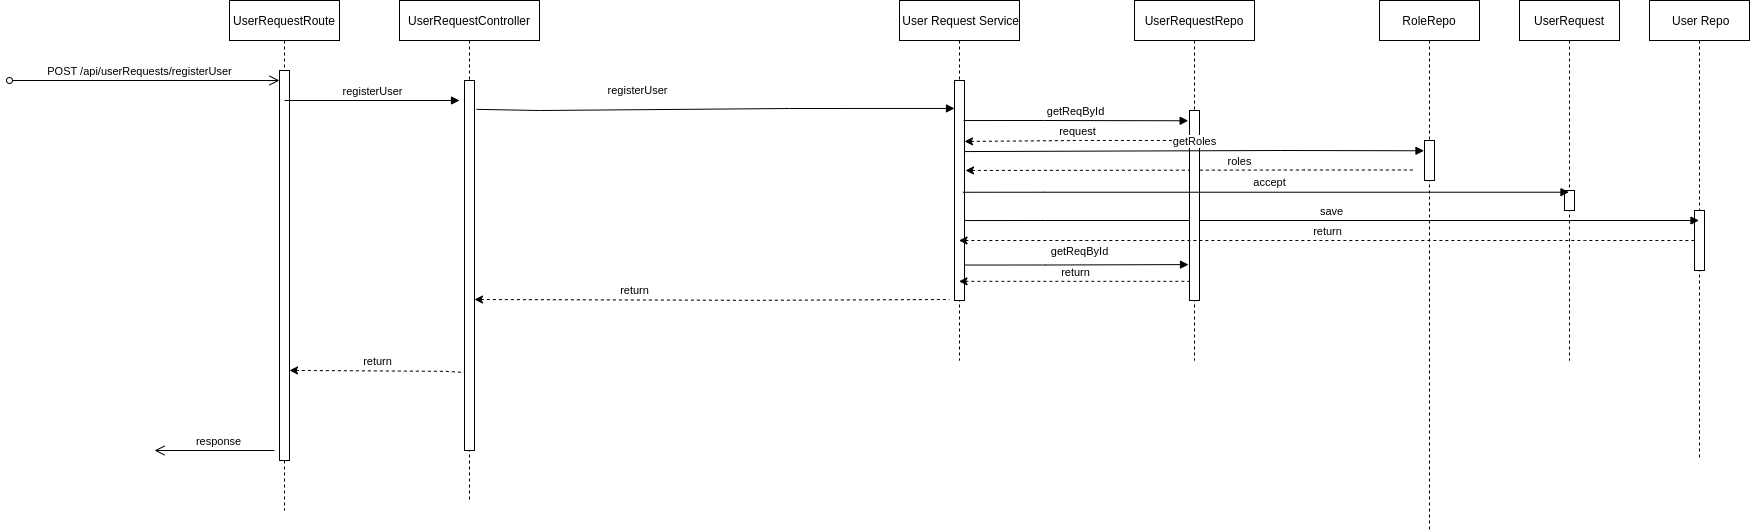

The diagram above was exported from draw.io. Its source (the exported page's mxGraphModel, read from the mxfile embedded in the PNG):
<mxGraphModel dx="2284" dy="870" grid="1" gridSize="10" guides="1" tooltips="1" connect="1" arrows="1" fold="1" page="1" pageScale="1" pageWidth="850" pageHeight="1100" math="0" shadow="0">
  <root>
    <mxCell id="S5v8mz5QjbH0YLKJtx7_-0" />
    <mxCell id="S5v8mz5QjbH0YLKJtx7_-1" parent="S5v8mz5QjbH0YLKJtx7_-0" />
    <mxCell id="S5v8mz5QjbH0YLKJtx7_-2" value="UserRequestRoute" style="shape=umlLifeline;perimeter=lifelinePerimeter;container=1;collapsible=0;recursiveResize=0;rounded=0;shadow=0;strokeWidth=1;" vertex="1" parent="S5v8mz5QjbH0YLKJtx7_-1">
      <mxGeometry x="130" y="20" width="110" height="510" as="geometry" />
    </mxCell>
    <mxCell id="S5v8mz5QjbH0YLKJtx7_-3" value="" style="points=[];perimeter=orthogonalPerimeter;rounded=0;shadow=0;strokeWidth=1;" vertex="1" parent="S5v8mz5QjbH0YLKJtx7_-2">
      <mxGeometry x="50" y="70" width="10" height="390" as="geometry" />
    </mxCell>
    <mxCell id="S5v8mz5QjbH0YLKJtx7_-4" value="registerUser" style="html=1;verticalAlign=bottom;endArrow=block;rounded=0;" edge="1" parent="S5v8mz5QjbH0YLKJtx7_-2">
      <mxGeometry width="80" relative="1" as="geometry">
        <mxPoint x="55" y="100" as="sourcePoint" />
        <mxPoint x="230" y="100" as="targetPoint" />
      </mxGeometry>
    </mxCell>
    <mxCell id="S5v8mz5QjbH0YLKJtx7_-5" value="response" style="html=1;verticalAlign=bottom;startArrow=none;startFill=0;endArrow=open;startSize=6;endSize=8;rounded=0;" edge="1" parent="S5v8mz5QjbH0YLKJtx7_-2">
      <mxGeometry x="-0.0667" width="80" relative="1" as="geometry">
        <mxPoint x="45" y="450" as="sourcePoint" />
        <mxPoint x="-75" y="450" as="targetPoint" />
        <mxPoint as="offset" />
      </mxGeometry>
    </mxCell>
    <mxCell id="S5v8mz5QjbH0YLKJtx7_-17" value="POST /api/userRequests/registerUser" style="html=1;verticalAlign=bottom;startArrow=oval;startFill=0;endArrow=open;startSize=6;endSize=8;rounded=0;" edge="1" parent="S5v8mz5QjbH0YLKJtx7_-2">
      <mxGeometry x="-0.037" width="80" relative="1" as="geometry">
        <mxPoint x="-220" y="80" as="sourcePoint" />
        <mxPoint x="50" y="80" as="targetPoint" />
        <mxPoint as="offset" />
      </mxGeometry>
    </mxCell>
    <mxCell id="S5v8mz5QjbH0YLKJtx7_-6" value="UserRequestController" style="shape=umlLifeline;perimeter=lifelinePerimeter;container=1;collapsible=0;recursiveResize=0;rounded=0;shadow=0;strokeWidth=1;" vertex="1" parent="S5v8mz5QjbH0YLKJtx7_-1">
      <mxGeometry x="300" y="20" width="140" height="500" as="geometry" />
    </mxCell>
    <mxCell id="S5v8mz5QjbH0YLKJtx7_-7" value="" style="points=[];perimeter=orthogonalPerimeter;rounded=0;shadow=0;strokeWidth=1;" vertex="1" parent="S5v8mz5QjbH0YLKJtx7_-6">
      <mxGeometry x="65" y="80" width="10" height="370" as="geometry" />
    </mxCell>
    <mxCell id="S5v8mz5QjbH0YLKJtx7_-11" value=" User Repo" style="shape=umlLifeline;perimeter=lifelinePerimeter;container=1;collapsible=0;recursiveResize=0;rounded=0;shadow=0;strokeWidth=1;" vertex="1" parent="S5v8mz5QjbH0YLKJtx7_-1">
      <mxGeometry x="1550" y="20" width="100" height="460" as="geometry" />
    </mxCell>
    <mxCell id="S5v8mz5QjbH0YLKJtx7_-12" value="" style="points=[];perimeter=orthogonalPerimeter;rounded=0;shadow=0;strokeWidth=1;" vertex="1" parent="S5v8mz5QjbH0YLKJtx7_-11">
      <mxGeometry x="45" y="210" width="10" height="60" as="geometry" />
    </mxCell>
    <mxCell id="S5v8mz5QjbH0YLKJtx7_-14" value="RoleRepo" style="shape=umlLifeline;perimeter=lifelinePerimeter;container=1;collapsible=0;recursiveResize=0;rounded=0;shadow=0;strokeWidth=1;" vertex="1" parent="S5v8mz5QjbH0YLKJtx7_-1">
      <mxGeometry x="1280" y="20" width="100" height="530" as="geometry" />
    </mxCell>
    <mxCell id="S5v8mz5QjbH0YLKJtx7_-15" value="" style="points=[];perimeter=orthogonalPerimeter;rounded=0;shadow=0;strokeWidth=1;" vertex="1" parent="S5v8mz5QjbH0YLKJtx7_-14">
      <mxGeometry x="45" y="140" width="10" height="40" as="geometry" />
    </mxCell>
    <mxCell id="Qdn4hr_xynUGr-i7CEZE-3" value="roles" style="html=1;verticalAlign=bottom;endArrow=none;rounded=0;startArrow=classic;startFill=1;endFill=0;dashed=1;exitX=1.1;exitY=0.409;exitDx=0;exitDy=0;exitPerimeter=0;" edge="1" parent="S5v8mz5QjbH0YLKJtx7_-14" source="S5v8mz5QjbH0YLKJtx7_-19">
      <mxGeometry x="0.2205" width="80" relative="1" as="geometry">
        <mxPoint x="-190" y="170.44000000000005" as="sourcePoint" />
        <mxPoint x="35" y="169.5" as="targetPoint" />
        <Array as="points">
          <mxPoint x="-75" y="169.5" />
        </Array>
        <mxPoint as="offset" />
      </mxGeometry>
    </mxCell>
    <mxCell id="S5v8mz5QjbH0YLKJtx7_-18" value=" User Request Service" style="shape=umlLifeline;perimeter=lifelinePerimeter;container=1;collapsible=0;recursiveResize=0;rounded=0;shadow=0;strokeWidth=1;" vertex="1" parent="S5v8mz5QjbH0YLKJtx7_-1">
      <mxGeometry x="800" y="20" width="120" height="360" as="geometry" />
    </mxCell>
    <mxCell id="S5v8mz5QjbH0YLKJtx7_-19" value="" style="points=[];perimeter=orthogonalPerimeter;rounded=0;shadow=0;strokeWidth=1;" vertex="1" parent="S5v8mz5QjbH0YLKJtx7_-18">
      <mxGeometry x="55" y="80" width="10" height="220" as="geometry" />
    </mxCell>
    <mxCell id="S5v8mz5QjbH0YLKJtx7_-13" value="return" style="html=1;verticalAlign=bottom;endArrow=none;rounded=0;startArrow=classic;startFill=1;endFill=0;dashed=1;entryX=0.083;entryY=0.269;entryDx=0;entryDy=0;entryPerimeter=0;" edge="1" parent="S5v8mz5QjbH0YLKJtx7_-18">
      <mxGeometry x="-0.3265" width="80" relative="1" as="geometry">
        <mxPoint x="-425" y="299" as="sourcePoint" />
        <mxPoint x="50.000000000000455" y="299.00000000000006" as="targetPoint" />
        <Array as="points">
          <mxPoint x="-145.82999999999993" y="299.82" />
        </Array>
        <mxPoint as="offset" />
      </mxGeometry>
    </mxCell>
    <mxCell id="S5v8mz5QjbH0YLKJtx7_-21" value="UserRequestRepo" style="shape=umlLifeline;perimeter=lifelinePerimeter;container=1;collapsible=0;recursiveResize=0;rounded=0;shadow=0;strokeWidth=1;" vertex="1" parent="S5v8mz5QjbH0YLKJtx7_-1">
      <mxGeometry x="1035" y="20" width="120" height="360" as="geometry" />
    </mxCell>
    <mxCell id="Qdn4hr_xynUGr-i7CEZE-4" value="save" style="html=1;verticalAlign=bottom;endArrow=block;rounded=0;exitX=0.917;exitY=0.182;exitDx=0;exitDy=0;exitPerimeter=0;" edge="1" parent="S5v8mz5QjbH0YLKJtx7_-21" target="S5v8mz5QjbH0YLKJtx7_-11">
      <mxGeometry width="80" relative="1" as="geometry">
        <mxPoint x="-169.9999999999999" y="220.03999999999996" as="sourcePoint" />
        <mxPoint x="54.5" y="220.26" as="targetPoint" />
        <Array as="points">
          <mxPoint x="-89.17000000000007" y="220" />
        </Array>
      </mxGeometry>
    </mxCell>
    <mxCell id="S5v8mz5QjbH0YLKJtx7_-28" value="return" style="html=1;verticalAlign=bottom;endArrow=none;rounded=0;startArrow=classic;startFill=1;endFill=0;dashed=1;" edge="1" parent="S5v8mz5QjbH0YLKJtx7_-21" source="S5v8mz5QjbH0YLKJtx7_-18">
      <mxGeometry width="80" relative="1" as="geometry">
        <mxPoint x="-60" y="281.75999999999993" as="sourcePoint" />
        <mxPoint x="55" y="280" as="targetPoint" />
        <Array as="points">
          <mxPoint x="55" y="280.82" />
        </Array>
      </mxGeometry>
    </mxCell>
    <mxCell id="S5v8mz5QjbH0YLKJtx7_-22" value="getReqById" style="html=1;verticalAlign=bottom;endArrow=block;rounded=0;exitX=0.917;exitY=0.182;exitDx=0;exitDy=0;exitPerimeter=0;entryX=-0.133;entryY=0.054;entryDx=0;entryDy=0;entryPerimeter=0;" edge="1" parent="S5v8mz5QjbH0YLKJtx7_-1" source="S5v8mz5QjbH0YLKJtx7_-19" target="S5v8mz5QjbH0YLKJtx7_-24">
      <mxGeometry width="80" relative="1" as="geometry">
        <mxPoint x="870" y="141" as="sourcePoint" />
        <mxPoint x="1085" y="140" as="targetPoint" />
        <Array as="points">
          <mxPoint x="945" y="140" />
        </Array>
      </mxGeometry>
    </mxCell>
    <mxCell id="S5v8mz5QjbH0YLKJtx7_-23" value="request" style="html=1;verticalAlign=bottom;endArrow=none;rounded=0;startArrow=classic;startFill=1;endFill=0;dashed=1;exitX=1;exitY=0.277;exitDx=0;exitDy=0;exitPerimeter=0;" edge="1" parent="S5v8mz5QjbH0YLKJtx7_-1" source="S5v8mz5QjbH0YLKJtx7_-19" target="S5v8mz5QjbH0YLKJtx7_-24">
      <mxGeometry width="80" relative="1" as="geometry">
        <mxPoint x="905" y="160.86" as="sourcePoint" />
        <mxPoint x="1120" y="160" as="targetPoint" />
        <Array as="points">
          <mxPoint x="980" y="160" />
        </Array>
      </mxGeometry>
    </mxCell>
    <mxCell id="S5v8mz5QjbH0YLKJtx7_-24" value="" style="points=[];perimeter=orthogonalPerimeter;rounded=0;shadow=0;strokeWidth=1;" vertex="1" parent="S5v8mz5QjbH0YLKJtx7_-1">
      <mxGeometry x="1090" y="130" width="10" height="190" as="geometry" />
    </mxCell>
    <mxCell id="S5v8mz5QjbH0YLKJtx7_-25" value="UserRequest" style="shape=umlLifeline;perimeter=lifelinePerimeter;container=1;collapsible=0;recursiveResize=0;rounded=0;shadow=0;strokeWidth=1;" vertex="1" parent="S5v8mz5QjbH0YLKJtx7_-1">
      <mxGeometry x="1420" y="20" width="100" height="360" as="geometry" />
    </mxCell>
    <mxCell id="S5v8mz5QjbH0YLKJtx7_-26" value="" style="points=[];perimeter=orthogonalPerimeter;rounded=0;shadow=0;strokeWidth=1;" vertex="1" parent="S5v8mz5QjbH0YLKJtx7_-25">
      <mxGeometry x="45" y="190" width="10" height="20" as="geometry" />
    </mxCell>
    <mxCell id="S5v8mz5QjbH0YLKJtx7_-27" value="accept" style="html=1;verticalAlign=bottom;endArrow=block;rounded=0;exitX=0.917;exitY=0.182;exitDx=0;exitDy=0;exitPerimeter=0;" edge="1" parent="S5v8mz5QjbH0YLKJtx7_-1" target="S5v8mz5QjbH0YLKJtx7_-25">
      <mxGeometry x="0.0122" y="1" width="80" relative="1" as="geometry">
        <mxPoint x="863.34" y="211.76000000000008" as="sourcePoint" />
        <mxPoint x="1410" y="210" as="targetPoint" />
        <Array as="points">
          <mxPoint x="944.17" y="211.72" />
        </Array>
        <mxPoint as="offset" />
      </mxGeometry>
    </mxCell>
    <mxCell id="S5v8mz5QjbH0YLKJtx7_-10" value="return" style="html=1;verticalAlign=bottom;endArrow=none;rounded=0;startArrow=classic;startFill=1;endFill=0;dashed=1;exitX=1;exitY=0.769;exitDx=0;exitDy=0;exitPerimeter=0;entryX=0;entryY=0.789;entryDx=0;entryDy=0;entryPerimeter=0;" edge="1" parent="S5v8mz5QjbH0YLKJtx7_-1" source="S5v8mz5QjbH0YLKJtx7_-3" target="S5v8mz5QjbH0YLKJtx7_-7">
      <mxGeometry width="80" relative="1" as="geometry">
        <mxPoint x="205.00000000000006" y="391.6100000000001" as="sourcePoint" />
        <mxPoint x="355" y="390" as="targetPoint" />
        <Array as="points">
          <mxPoint x="345.83000000000004" y="390.81999999999994" />
        </Array>
      </mxGeometry>
    </mxCell>
    <mxCell id="S5v8mz5QjbH0YLKJtx7_-8" value="registerUser" style="html=1;verticalAlign=bottom;endArrow=block;rounded=0;exitX=1.2;exitY=0.078;exitDx=0;exitDy=0;exitPerimeter=0;entryX=0;entryY=0.127;entryDx=0;entryDy=0;entryPerimeter=0;" edge="1" parent="S5v8mz5QjbH0YLKJtx7_-1" target="S5v8mz5QjbH0YLKJtx7_-19" source="S5v8mz5QjbH0YLKJtx7_-7">
      <mxGeometry x="-0.3275" y="10" width="80" relative="1" as="geometry">
        <mxPoint x="380" y="128" as="sourcePoint" />
        <mxPoint x="740" y="128" as="targetPoint" />
        <Array as="points">
          <mxPoint x="440" y="130" />
          <mxPoint x="690" y="128" />
        </Array>
        <mxPoint as="offset" />
      </mxGeometry>
    </mxCell>
    <mxCell id="Qdn4hr_xynUGr-i7CEZE-2" value="getRoles" style="html=1;verticalAlign=bottom;endArrow=block;rounded=0;exitX=1;exitY=0.323;exitDx=0;exitDy=0;exitPerimeter=0;entryX=-0.133;entryY=0.054;entryDx=0;entryDy=0;entryPerimeter=0;" edge="1" parent="S5v8mz5QjbH0YLKJtx7_-1" source="S5v8mz5QjbH0YLKJtx7_-19">
      <mxGeometry width="80" relative="1" as="geometry">
        <mxPoint x="1100" y="170.03999999999996" as="sourcePoint" />
        <mxPoint x="1324.5" y="170.26" as="targetPoint" />
        <Array as="points">
          <mxPoint x="1180.83" y="170" />
        </Array>
      </mxGeometry>
    </mxCell>
    <mxCell id="Qdn4hr_xynUGr-i7CEZE-5" value="return" style="html=1;verticalAlign=bottom;endArrow=none;rounded=0;startArrow=classic;startFill=1;endFill=0;dashed=1;" edge="1" parent="S5v8mz5QjbH0YLKJtx7_-1" source="S5v8mz5QjbH0YLKJtx7_-18">
      <mxGeometry width="80" relative="1" as="geometry">
        <mxPoint x="1370" y="260.94000000000005" as="sourcePoint" />
        <mxPoint x="1595" y="260" as="targetPoint" />
        <Array as="points">
          <mxPoint x="1485" y="260" />
        </Array>
      </mxGeometry>
    </mxCell>
    <mxCell id="Qdn4hr_xynUGr-i7CEZE-6" value="getReqById" style="html=1;verticalAlign=bottom;endArrow=block;rounded=0;exitX=0.917;exitY=0.182;exitDx=0;exitDy=0;exitPerimeter=0;entryX=-0.1;entryY=0.811;entryDx=0;entryDy=0;entryPerimeter=0;" edge="1" parent="S5v8mz5QjbH0YLKJtx7_-1" target="S5v8mz5QjbH0YLKJtx7_-24">
      <mxGeometry x="0.0269" y="4" width="80" relative="1" as="geometry">
        <mxPoint x="865" y="284.53999999999996" as="sourcePoint" />
        <mxPoint x="1035" y="284.5" as="targetPoint" />
        <Array as="points">
          <mxPoint x="945.8299999999999" y="284.5" />
        </Array>
        <mxPoint as="offset" />
      </mxGeometry>
    </mxCell>
  </root>
</mxGraphModel>